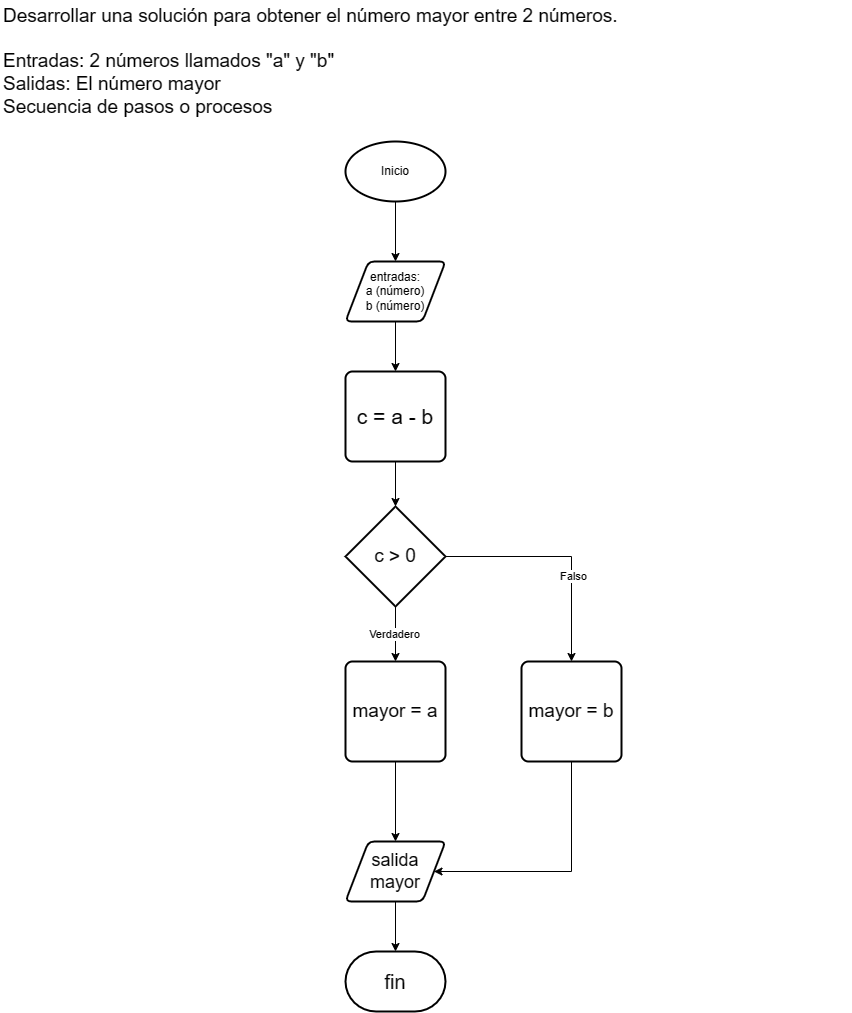

The diagram above was exported from draw.io. Its source (the exported page's mxGraphModel, read from the mxfile embedded in the PNG):
<mxGraphModel dx="1002" dy="569" grid="1" gridSize="10" guides="1" tooltips="1" connect="1" arrows="1" fold="1" page="1" pageScale="1" pageWidth="827" pageHeight="1169" math="0" shadow="0">
  <root>
    <mxCell id="WIyWlLk6GJQsqaUBKTNV-0" />
    <mxCell id="WIyWlLk6GJQsqaUBKTNV-1" parent="WIyWlLk6GJQsqaUBKTNV-0" />
    <mxCell id="JDcGH278nUbPvbLJBvro-0" value="&lt;font style=&quot;font-size: 19px;&quot;&gt;Desarrollar una solución para obtener el número mayor entre 2 números.&lt;br&gt;&lt;br&gt;Entradas: 2 números llamados &quot;a&quot; y &quot;b&quot;&lt;br&gt;Salidas: El número mayor&amp;nbsp;&lt;br&gt;Secuencia de pasos o procesos&lt;/font&gt;" style="text;html=1;strokeColor=none;fillColor=none;align=left;verticalAlign=middle;whiteSpace=wrap;rounded=0;" parent="WIyWlLk6GJQsqaUBKTNV-1" vertex="1">
      <mxGeometry x="20" y="30" width="850" height="120" as="geometry" />
    </mxCell>
    <mxCell id="JDcGH278nUbPvbLJBvro-1" value="Inicio" style="strokeWidth=2;html=1;shape=mxgraph.flowchart.start_1;whiteSpace=wrap;" parent="WIyWlLk6GJQsqaUBKTNV-1" vertex="1">
      <mxGeometry x="364" y="170" width="100" height="60" as="geometry" />
    </mxCell>
    <mxCell id="JDcGH278nUbPvbLJBvro-2" value="entradas:&lt;br&gt;a (número)&lt;br&gt;b (número)" style="shape=parallelogram;html=1;strokeWidth=2;perimeter=parallelogramPerimeter;whiteSpace=wrap;rounded=1;arcSize=12;size=0.23;" parent="WIyWlLk6GJQsqaUBKTNV-1" vertex="1">
      <mxGeometry x="364" y="290" width="100" height="60" as="geometry" />
    </mxCell>
    <mxCell id="JDcGH278nUbPvbLJBvro-3" value="" style="endArrow=classic;html=1;rounded=0;exitX=0.5;exitY=1;exitDx=0;exitDy=0;exitPerimeter=0;entryX=0.5;entryY=0;entryDx=0;entryDy=0;" parent="WIyWlLk6GJQsqaUBKTNV-1" source="JDcGH278nUbPvbLJBvro-1" target="JDcGH278nUbPvbLJBvro-2" edge="1">
      <mxGeometry width="50" height="50" relative="1" as="geometry">
        <mxPoint x="390" y="310" as="sourcePoint" />
        <mxPoint x="440" y="260" as="targetPoint" />
      </mxGeometry>
    </mxCell>
    <mxCell id="JDcGH278nUbPvbLJBvro-4" value="c = a - b" style="rounded=1;whiteSpace=wrap;html=1;absoluteArcSize=1;arcSize=14;strokeWidth=2;fontSize=21;" parent="WIyWlLk6GJQsqaUBKTNV-1" vertex="1">
      <mxGeometry x="364" y="400" width="100" height="90" as="geometry" />
    </mxCell>
    <mxCell id="JDcGH278nUbPvbLJBvro-5" value="" style="endArrow=classic;html=1;rounded=0;entryX=0.5;entryY=0;entryDx=0;entryDy=0;exitX=0.5;exitY=1;exitDx=0;exitDy=0;" parent="WIyWlLk6GJQsqaUBKTNV-1" source="JDcGH278nUbPvbLJBvro-2" target="JDcGH278nUbPvbLJBvro-4" edge="1">
      <mxGeometry width="50" height="50" relative="1" as="geometry">
        <mxPoint x="390" y="400" as="sourcePoint" />
        <mxPoint x="440" y="350" as="targetPoint" />
      </mxGeometry>
    </mxCell>
    <mxCell id="JDcGH278nUbPvbLJBvro-6" value="c &amp;gt; 0" style="strokeWidth=2;html=1;shape=mxgraph.flowchart.decision;whiteSpace=wrap;fontSize=19;" parent="WIyWlLk6GJQsqaUBKTNV-1" vertex="1">
      <mxGeometry x="364" y="535" width="100" height="100" as="geometry" />
    </mxCell>
    <mxCell id="JDcGH278nUbPvbLJBvro-7" value="mayor = a" style="rounded=1;whiteSpace=wrap;html=1;absoluteArcSize=1;arcSize=14;strokeWidth=2;fontSize=19;" parent="WIyWlLk6GJQsqaUBKTNV-1" vertex="1">
      <mxGeometry x="364" y="690" width="100" height="100" as="geometry" />
    </mxCell>
    <mxCell id="JDcGH278nUbPvbLJBvro-8" value="" style="endArrow=classic;html=1;rounded=0;exitX=0.5;exitY=1;exitDx=0;exitDy=0;entryX=0.5;entryY=0;entryDx=0;entryDy=0;entryPerimeter=0;" parent="WIyWlLk6GJQsqaUBKTNV-1" source="JDcGH278nUbPvbLJBvro-4" target="JDcGH278nUbPvbLJBvro-6" edge="1">
      <mxGeometry width="50" height="50" relative="1" as="geometry">
        <mxPoint x="390" y="670" as="sourcePoint" />
        <mxPoint x="440" y="620" as="targetPoint" />
      </mxGeometry>
    </mxCell>
    <mxCell id="JDcGH278nUbPvbLJBvro-9" value="" style="endArrow=classic;html=1;rounded=0;entryX=0.5;entryY=0;entryDx=0;entryDy=0;exitX=0.5;exitY=1;exitDx=0;exitDy=0;exitPerimeter=0;" parent="WIyWlLk6GJQsqaUBKTNV-1" source="JDcGH278nUbPvbLJBvro-6" target="JDcGH278nUbPvbLJBvro-7" edge="1">
      <mxGeometry width="50" height="50" relative="1" as="geometry">
        <mxPoint x="390" y="670" as="sourcePoint" />
        <mxPoint x="440" y="620" as="targetPoint" />
      </mxGeometry>
    </mxCell>
    <mxCell id="JDcGH278nUbPvbLJBvro-10" value="Verdadero" style="edgeLabel;html=1;align=center;verticalAlign=middle;resizable=0;points=[];" parent="JDcGH278nUbPvbLJBvro-9" vertex="1" connectable="0">
      <mxGeometry x="-0.0182" y="-2" relative="1" as="geometry">
        <mxPoint as="offset" />
      </mxGeometry>
    </mxCell>
    <mxCell id="JDcGH278nUbPvbLJBvro-11" value="mayor = b" style="rounded=1;whiteSpace=wrap;html=1;absoluteArcSize=1;arcSize=14;strokeWidth=2;fontSize=19;" parent="WIyWlLk6GJQsqaUBKTNV-1" vertex="1">
      <mxGeometry x="540" y="690" width="100" height="100" as="geometry" />
    </mxCell>
    <mxCell id="JDcGH278nUbPvbLJBvro-12" value="" style="endArrow=classic;html=1;rounded=0;entryX=0.5;entryY=0;entryDx=0;entryDy=0;exitX=1;exitY=0.5;exitDx=0;exitDy=0;exitPerimeter=0;edgeStyle=orthogonalEdgeStyle;" parent="WIyWlLk6GJQsqaUBKTNV-1" source="JDcGH278nUbPvbLJBvro-6" target="JDcGH278nUbPvbLJBvro-11" edge="1">
      <mxGeometry width="50" height="50" relative="1" as="geometry">
        <mxPoint x="390" y="670" as="sourcePoint" />
        <mxPoint x="440" y="620" as="targetPoint" />
      </mxGeometry>
    </mxCell>
    <mxCell id="JDcGH278nUbPvbLJBvro-13" value="Falso" style="edgeLabel;html=1;align=center;verticalAlign=middle;resizable=0;points=[];" parent="JDcGH278nUbPvbLJBvro-12" vertex="1" connectable="0">
      <mxGeometry x="0.2554" y="1" relative="1" as="geometry">
        <mxPoint as="offset" />
      </mxGeometry>
    </mxCell>
    <mxCell id="JDcGH278nUbPvbLJBvro-15" value="salida&lt;br style=&quot;font-size: 18px;&quot;&gt;mayor" style="shape=parallelogram;html=1;strokeWidth=2;perimeter=parallelogramPerimeter;whiteSpace=wrap;rounded=1;arcSize=12;size=0.23;fontSize=18;" parent="WIyWlLk6GJQsqaUBKTNV-1" vertex="1">
      <mxGeometry x="364" y="870" width="100" height="60" as="geometry" />
    </mxCell>
    <mxCell id="JDcGH278nUbPvbLJBvro-16" value="" style="endArrow=classic;html=1;rounded=0;entryX=0.5;entryY=0;entryDx=0;entryDy=0;exitX=0.5;exitY=1;exitDx=0;exitDy=0;" parent="WIyWlLk6GJQsqaUBKTNV-1" source="JDcGH278nUbPvbLJBvro-7" target="JDcGH278nUbPvbLJBvro-15" edge="1">
      <mxGeometry width="50" height="50" relative="1" as="geometry">
        <mxPoint x="390" y="750" as="sourcePoint" />
        <mxPoint x="440" y="700" as="targetPoint" />
      </mxGeometry>
    </mxCell>
    <mxCell id="JDcGH278nUbPvbLJBvro-17" value="" style="endArrow=classic;html=1;rounded=0;entryX=1;entryY=0.5;entryDx=0;entryDy=0;exitX=0.5;exitY=1;exitDx=0;exitDy=0;edgeStyle=orthogonalEdgeStyle;" parent="WIyWlLk6GJQsqaUBKTNV-1" source="JDcGH278nUbPvbLJBvro-11" target="JDcGH278nUbPvbLJBvro-15" edge="1">
      <mxGeometry width="50" height="50" relative="1" as="geometry">
        <mxPoint x="390" y="750" as="sourcePoint" />
        <mxPoint x="440" y="700" as="targetPoint" />
        <Array as="points">
          <mxPoint x="590" y="900" />
        </Array>
      </mxGeometry>
    </mxCell>
    <mxCell id="JDcGH278nUbPvbLJBvro-18" value="fin" style="strokeWidth=2;html=1;shape=mxgraph.flowchart.terminator;whiteSpace=wrap;fontSize=20;" parent="WIyWlLk6GJQsqaUBKTNV-1" vertex="1">
      <mxGeometry x="364" y="980" width="100" height="60" as="geometry" />
    </mxCell>
    <mxCell id="JDcGH278nUbPvbLJBvro-19" value="" style="endArrow=classic;html=1;rounded=0;entryX=0.5;entryY=0;entryDx=0;entryDy=0;entryPerimeter=0;exitX=0.5;exitY=1;exitDx=0;exitDy=0;" parent="WIyWlLk6GJQsqaUBKTNV-1" source="JDcGH278nUbPvbLJBvro-15" target="JDcGH278nUbPvbLJBvro-18" edge="1">
      <mxGeometry width="50" height="50" relative="1" as="geometry">
        <mxPoint x="390" y="930" as="sourcePoint" />
        <mxPoint x="440" y="880" as="targetPoint" />
      </mxGeometry>
    </mxCell>
  </root>
</mxGraphModel>